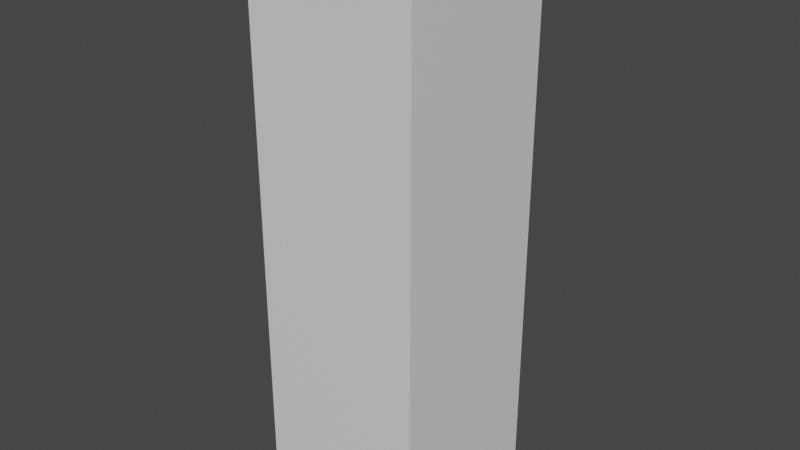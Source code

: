 # Source: diskmaskintorn.blend  (saved by Blender 2.92.15; exported with 4.5.12 LTS)
import bpy
from mathutils import Matrix  # noqa: F401  (used for matrix-valued properties, if any)

bpy.ops.wm.read_factory_settings(use_empty=True)
scene = bpy.context.scene
scene.name = 'Scene'

# ---- collections
col_collection = bpy.data.collections.new('Collection'); scene.collection.children.link(col_collection)

# ---- materials (node trees are filled in below, after node groups)
mat_material = bpy.data.materials.new('Material')
mat_material.alpha_threshold = 0.0
mat_material.use_transparent_shadow = False
mat_material.line_color = (0.0, 0.0, 0.0, 1.0)

# ---- material node trees
mat_material.use_nodes = True; mat_material.node_tree.nodes.clear()
_N = mat_material.node_tree.nodes; _L = mat_material.node_tree.links
n0 = _N.new('ShaderNodeOutputMaterial'); n0.name = 'Material Output'; n0.location = (300, 300)
n1 = _N.new('ShaderNodeBsdfPrincipled'); n1.name = 'Principled BSDF'; n1.location = (10, 300)
n1.distribution = 'GGX'
n1.subsurface_method = 'BURLEY'
n1.inputs[2].default_value = 0.4
n1.inputs[3].default_value = 1.45
n1.inputs[27].default_value = (0.0, 0.0, 0.0, 1.0)
n1.inputs[28].default_value = 1.0
_L.new(n1.outputs[0], n0.inputs[0])
n0.is_active_output = True

# ---- world
world_world = bpy.data.worlds.new('World'); scene.world = world_world
world_world.use_nodes = True; world_world.node_tree.nodes.clear()
_N = world_world.node_tree.nodes; _L = world_world.node_tree.links
n0 = _N.new('ShaderNodeOutputWorld'); n0.name = 'World Output'; n0.location = (300, 300)
n1 = _N.new('ShaderNodeBackground'); n1.name = 'Background'; n1.location = (10, 300)
n1.inputs[0].default_value = (0.05088, 0.05088, 0.05088, 1.0)
_L.new(n1.outputs[0], n0.inputs[0])
n0.is_active_output = True
world_world.color = (0.05088, 0.05088, 0.05088)
world_world.use_sun_shadow = False
world_world.sun_shadow_jitter_overblur = 0.0

# ---- meshes
me_cube = bpy.data.meshes.new('Cube')
me_cube.from_pydata([(-0.9197, -0.7574, 0.3508), (-0.9197, -0.7574, 0.9708), (0.8924, -0.7574, 0.3508), (0.8924, -0.7574, 0.9708), (-0.9197, -0.7332, -0.4729), (-0.9197, -0.7332, 0.1871), (0.8924, -0.7332, -0.4729), (0.8924, -0.7332, 0.1871), (-0.9484, -0.8436, -0.8635), (-0.9484, -0.8436, -0.5035), (0.9459, -0.8436, -0.8635), (0.9459, -0.8436, -0.5035), (0.9441, 0.5533, -0.8799), (-0.9532, 0.5533, -0.8799), (1.0, 1.0, 1.0), (1.0, 1.0, -1.0), (1.0, -1.0, 1.0), (1.0, -1.0, -1.0), (-1.0, 1.0, 1.0), (-1.0, 1.0, -1.0), (-1.0, -1.0, 1.0), (-1.0, -1.0, -1.0), (0.9441, 0.5533, -1.0), (-0.9532, 0.5533, -1.0), (-0.9532, 1.0, -1.0), (-0.9532, 1.0, -0.8799), (0.9441, 1.0, -1.0), (0.9441, 1.0, -0.8799), (-0.9484, 1.0, -0.8635), (-0.9484, 1.0, -0.5035), (0.9459, 1.0, -0.8635), (0.9459, 1.0, -0.5035), (0.9446, 1.0, -0.8635), (-0.9197, 1.0, -0.4729), (-0.9197, 1.0, 0.1871), (0.8924, 1.0, -0.4729), (0.8924, 1.0, 0.1871), (-0.9197, 1.0, 0.3508), (-0.9197, 1.0, 0.9708), (0.8924, 1.0, 0.3508), (0.8924, 1.0, 0.9708)], [], [(14, 18, 20, 16), (17, 16, 20, 21), (21, 20, 18, 19), (15, 14, 16, 17), (23, 13, 12, 22), (13, 23, 24, 25), (22, 12, 27, 26), (12, 13, 25, 27), (26, 15, 17, 21, 19, 24, 23, 22), (9, 8, 28, 29), (10, 11, 31, 30), (10, 8, 9, 11), (28, 8, 10, 30, 32), (11, 9, 29, 31), (32, 27, 25, 28), (5, 4, 33, 34), (6, 7, 36, 35), (6, 4, 5, 7), (33, 4, 6, 35), (7, 5, 34, 36), (31, 29, 33, 35), (1, 0, 37, 38), (2, 3, 40, 39), (2, 0, 1, 3), (37, 0, 2, 39), (3, 1, 38, 40), (38, 18, 14, 40), (40, 14, 15, 26, 27, 32, 30, 31, 35, 36, 34, 33, 29, 28, 25, 24, 19, 18, 38, 37, 39)])
_uv = me_cube.uv_layers.new(name='UVMap')
_uv.uv.foreach_set('vector', [0.625, 0.5, 0.875, 0.5, 0.875, 0.75, 0.625, 0.75, 0.375, 0.75, 0.625, 0.75, 0.625, 1.0, 0.375, 1.0, 0.375, 0.0, 0.625, 0.0, 0.625, 0.25, 0.375, 0.25, 0.375, 0.5, 0.625, 0.5, 0.625, 0.75, 0.375, 0.75, 0.4162, 0.25, 0.625, 0.25, 0.625, 0.0, 0.4162, 0.0, 0.625, 0.25, 0.4162, 0.25, 0.4162, 0.4469, 0.625, 0.4469, 0.4162, 1.0, 0.625, 1.0, 0.625, 0.8031, 0.4162, 0.8031, 0.875, 0.75, 0.875, 0.5, 0.6781, 0.5, 0.6781, 0.75, 0.368, 0.5, 0.375, 0.5, 0.375, 0.75, 0.125, 0.75, 0.125, 0.5, 0.1309, 0.5, 0.1309, 0.5558, 0.368, 0.5558, 0.625, 0.0, 0.375, 0.0, 0.375, 0.2433, 0.625, 0.2433, 0.375, 0.75, 0.625, 0.75, 0.625, 0.5067, 0.375, 0.5067, 0.375, 0.75, 0.375, 1.0, 0.625, 1.0, 0.625, 0.75, 0.125, 0.5067, 0.125, 0.75, 0.375, 0.75, 0.375, 0.5067, 0.3748, 0.5067, 0.625, 0.75, 0.875, 0.75, 0.875, 0.5067, 0.625, 0.5067, 0.3921, 0.4931, 0.39, 0.493, 0.39, 0.2559, 0.3921, 0.2564, 0.625, 0.0, 0.375, 0.0, 0.375, 0.2391, 0.625, 0.2391, 0.375, 0.75, 0.625, 0.75, 0.625, 0.5109, 0.375, 0.5109, 0.375, 0.75, 0.375, 1.0, 0.625, 1.0, 0.625, 0.75, 0.125, 0.5109, 0.125, 0.75, 0.375, 0.75, 0.375, 0.5109, 0.625, 0.75, 0.875, 0.75, 0.875, 0.5109, 0.625, 0.5109, 0.4371, 0.4932, 0.4371, 0.2564, 0.4409, 0.26, 0.4409, 0.4866, 0.625, 0.0, 0.375, 0.0, 0.375, 0.2425, 0.625, 0.2425, 0.375, 0.75, 0.625, 0.75, 0.625, 0.5075, 0.375, 0.5075, 0.375, 0.75, 0.375, 1.0, 0.625, 1.0, 0.625, 0.75, 0.125, 0.5075, 0.125, 0.75, 0.375, 0.75, 0.375, 0.5075, 0.625, 0.75, 0.875, 0.75, 0.875, 0.5075, 0.625, 0.5075, 0.6214, 0.26, 0.625, 0.25, 0.625, 0.5, 0.6214, 0.4866, 0.6214, 0.4866, 0.625, 0.5, 0.375, 0.5, 0.375, 0.493, 0.39, 0.493, 0.3921, 0.4931, 0.3921, 0.4932, 0.4371, 0.4932, 0.4409, 0.4866, 0.5234, 0.4866, 0.5234, 0.26, 0.4409, 0.26, 0.4371, 0.2564, 0.3921, 0.2564, 0.39, 0.2559, 0.375, 0.2559, 0.375, 0.25, 0.625, 0.25, 0.6214, 0.26, 0.5439, 0.26, 0.5439, 0.4866])
me_cube.materials.append(mat_material)
me_cube.use_remesh_preserve_volume = False
me_cube.use_remesh_preserve_attributes = False
me_cube.use_mirror_vertex_groups = False
me_cube.update()
me_cylinder = bpy.data.meshes.new('Cylinder')
me_cylinder.from_pydata([(0.0, 1.0, -1.0), (0.0, 1.0, 1.0), (0.1951, 0.9808, -1.0), (0.1951, 0.9808, 1.0), (0.3827, 0.9239, -1.0), (0.3827, 0.9239, 1.0), (0.5556, 0.8315, -1.0), (0.5556, 0.8315, 1.0), (0.7071, 0.7071, -1.0), (0.7071, 0.7071, 1.0), (0.8315, 0.5556, -1.0), (0.8315, 0.5556, 1.0), (0.9239, 0.3827, -1.0), (0.9239, 0.3827, 1.0), (0.9808, 0.1951, -1.0), (0.9808, 0.1951, 1.0), (1.0, 7.55e-08, -1.0), (1.0, 7.55e-08, 1.0), (0.9808, -0.1951, -1.0), (0.9808, -0.1951, 1.0), (0.9239, -0.3827, -1.0), (0.9239, -0.3827, 1.0), (0.8315, -0.5556, -1.0), (0.8315, -0.5556, 1.0), (0.7071, -0.7071, -1.0), (0.7071, -0.7071, 1.0), (0.5556, -0.8315, -1.0), (0.5556, -0.8315, 1.0), (0.3827, -0.9239, -1.0), (0.3827, -0.9239, 1.0), (0.1951, -0.9808, -1.0), (0.1951, -0.9808, 1.0), (-3.258e-07, -1.0, -1.0), (-3.258e-07, -1.0, 1.0), (-0.1951, -0.9808, -1.0), (-0.1951, -0.9808, 1.0), (-0.3827, -0.9239, -1.0), (-0.3827, -0.9239, 1.0), (-0.5556, -0.8315, -1.0), (-0.5556, -0.8315, 1.0), (-0.7071, -0.7071, -1.0), (-0.7071, -0.7071, 1.0), (-0.8315, -0.5556, -1.0), (-0.8315, -0.5556, 1.0), (-0.9239, -0.3827, -1.0), (-0.9239, -0.3827, 1.0), (-0.9808, -0.1951, -1.0), (-0.9808, -0.1951, 1.0), (-1.0, 9.656e-07, -1.0), (-1.0, 9.656e-07, 1.0), (-0.9808, 0.1951, -1.0), (-0.9808, 0.1951, 1.0), (-0.9239, 0.3827, -1.0), (-0.9239, 0.3827, 1.0), (-0.8315, 0.5556, -1.0), (-0.8315, 0.5556, 1.0), (-0.7071, 0.7071, -1.0), (-0.7071, 0.7071, 1.0), (-0.5556, 0.8315, -1.0), (-0.5556, 0.8315, 1.0), (-0.3827, 0.9239, -1.0), (-0.3827, 0.9239, 1.0), (-0.1951, 0.9808, -1.0), (-0.1951, 0.9808, 1.0)], [], [(0, 1, 3, 2), (2, 3, 5, 4), (4, 5, 7, 6), (6, 7, 9, 8), (8, 9, 11, 10), (10, 11, 13, 12), (12, 13, 15, 14), (14, 15, 17, 16), (16, 17, 19, 18), (18, 19, 21, 20), (20, 21, 23, 22), (22, 23, 25, 24), (24, 25, 27, 26), (26, 27, 29, 28), (28, 29, 31, 30), (30, 31, 33, 32), (32, 33, 35, 34), (34, 35, 37, 36), (36, 37, 39, 38), (38, 39, 41, 40), (40, 41, 43, 42), (42, 43, 45, 44), (44, 45, 47, 46), (46, 47, 49, 48), (48, 49, 51, 50), (50, 51, 53, 52), (52, 53, 55, 54), (54, 55, 57, 56), (56, 57, 59, 58), (58, 59, 61, 60), (3, 1, 63, 61, 59, 57, 55, 53, 51, 49, 47, 45, 43, 41, 39, 37, 35, 33, 31, 29, 27, 25, 23, 21, 19, 17, 15, 13, 11, 9, 7, 5), (60, 61, 63, 62), (62, 63, 1, 0), (0, 2, 4, 6, 8, 10, 12, 14, 16, 18, 20, 22, 24, 26, 28, 30, 32, 34, 36, 38, 40, 42, 44, 46, 48, 50, 52, 54, 56, 58, 60, 62)])
_uv = me_cylinder.uv_layers.new(name='UVMap')
_uv.uv.foreach_set('vector', [1.0, 0.5, 1.0, 1.0, 0.9688, 1.0, 0.9688, 0.5, 0.9688, 0.5, 0.9688, 1.0, 0.9375, 1.0, 0.9375, 0.5, 0.9375, 0.5, 0.9375, 1.0, 0.9062, 1.0, 0.9062, 0.5, 0.9062, 0.5, 0.9062, 1.0, 0.875, 1.0, 0.875, 0.5, 0.875, 0.5, 0.875, 1.0, 0.8438, 1.0, 0.8438, 0.5, 0.8438, 0.5, 0.8438, 1.0, 0.8125, 1.0, 0.8125, 0.5, 0.8125, 0.5, 0.8125, 1.0, 0.7812, 1.0, 0.7812, 0.5, 0.7812, 0.5, 0.7812, 1.0, 0.75, 1.0, 0.75, 0.5, 0.75, 0.5, 0.75, 1.0, 0.7188, 1.0, 0.7188, 0.5, 0.7188, 0.5, 0.7188, 1.0, 0.6875, 1.0, 0.6875, 0.5, 0.6875, 0.5, 0.6875, 1.0, 0.6562, 1.0, 0.6562, 0.5, 0.6562, 0.5, 0.6562, 1.0, 0.625, 1.0, 0.625, 0.5, 0.625, 0.5, 0.625, 1.0, 0.5938, 1.0, 0.5938, 0.5, 0.5938, 0.5, 0.5938, 1.0, 0.5625, 1.0, 0.5625, 0.5, 0.5625, 0.5, 0.5625, 1.0, 0.5312, 1.0, 0.5312, 0.5, 0.5312, 0.5, 0.5312, 1.0, 0.5, 1.0, 0.5, 0.5, 0.5, 0.5, 0.5, 1.0, 0.4688, 1.0, 0.4688, 0.5, 0.4688, 0.5, 0.4688, 1.0, 0.4375, 1.0, 0.4375, 0.5, 0.4375, 0.5, 0.4375, 1.0, 0.4062, 1.0, 0.4062, 0.5, 0.4062, 0.5, 0.4062, 1.0, 0.375, 1.0, 0.375, 0.5, 0.375, 0.5, 0.375, 1.0, 0.3438, 1.0, 0.3438, 0.5, 0.3438, 0.5, 0.3438, 1.0, 0.3125, 1.0, 0.3125, 0.5, 0.3125, 0.5, 0.3125, 1.0, 0.2812, 1.0, 0.2812, 0.5, 0.2812, 0.5, 0.2812, 1.0, 0.25, 1.0, 0.25, 0.5, 0.25, 0.5, 0.25, 1.0, 0.2188, 1.0, 0.2188, 0.5, 0.2188, 0.5, 0.2188, 1.0, 0.1875, 1.0, 0.1875, 0.5, 0.1875, 0.5, 0.1875, 1.0, 0.1562, 1.0, 0.1562, 0.5, 0.1562, 0.5, 0.1562, 1.0, 0.125, 1.0, 0.125, 0.5, 0.125, 0.5, 0.125, 1.0, 0.09375, 1.0, 0.09375, 0.5, 0.09375, 0.5, 0.09375, 1.0, 0.0625, 1.0, 0.0625, 0.5, 0.2968, 0.4854, 0.25, 0.49, 0.2032, 0.4854, 0.1582, 0.4717, 0.1167, 0.4496, 0.08029, 0.4197, 0.05045, 0.3833, 0.02827, 0.3418, 0.01461, 0.2968, 0.01, 0.25, 0.01461, 0.2032, 0.02827, 0.1582, 0.05045, 0.1167, 0.08029, 0.08029, 0.1167, 0.05045, 0.1582, 0.02827, 0.2032, 0.01461, 0.25, 0.01, 0.2968, 0.01461, 0.3418, 0.02827, 0.3833, 0.05045, 0.4197, 0.08029, 0.4496, 0.1167, 0.4717, 0.1582, 0.4854, 0.2032, 0.49, 0.25, 0.4854, 0.2968, 0.4717, 0.3418, 0.4496, 0.3833, 0.4197, 0.4197, 0.3833, 0.4496, 0.3418, 0.4717, 0.0625, 0.5, 0.0625, 1.0, 0.03125, 1.0, 0.03125, 0.5, 0.03125, 0.5, 0.03125, 1.0, 0.0, 1.0, 0.0, 0.5, 0.75, 0.49, 0.7968, 0.4854, 0.8418, 0.4717, 0.8833, 0.4496, 0.9197, 0.4197, 0.9496, 0.3833, 0.9717, 0.3418, 0.9854, 0.2968, 0.99, 0.25, 0.9854, 0.2032, 0.9717, 0.1582, 0.9496, 0.1167, 0.9197, 0.08029, 0.8833, 0.05045, 0.8418, 0.02827, 0.7968, 0.01461, 0.75, 0.01, 0.7032, 0.01461, 0.6582, 0.02827, 0.6167, 0.05045, 0.5803, 0.08029, 0.5504, 0.1167, 0.5283, 0.1582, 0.5146, 0.2032, 0.51, 0.25, 0.5146, 0.2968, 0.5283, 0.3418, 0.5504, 0.3833, 0.5803, 0.4197, 0.6167, 0.4496, 0.6582, 0.4717, 0.7032, 0.4854])
me_cylinder.use_remesh_fix_poles = True
me_cylinder.use_remesh_preserve_attributes = False
me_cylinder.use_mirror_vertex_groups = False
me_cylinder.update()

# ---- objects
ob_cube = bpy.data.objects.new('Cube', me_cube)
ob_cylinder = bpy.data.objects.new('Cylinder', me_cylinder)

# ---- transforms, parenting, visibility, modifiers, constraints
ob_cube.location = (-12.0, 0.03387, 12.04)
ob_cube.scale = (6.0, 6.0, 20.0)
ob_cube.lock_rotations_4d = False
ob_cube.empty_display_type = 'ARROWS'
ob_cube.lineart.crease_threshold = 0.0
ob_cylinder.location = (-15.96, 6.044, 17.58)
ob_cylinder.rotation_euler = (1.571, 0.0, 0.0)
ob_cylinder.scale = (0.5664, 0.5664, 0.5664)
ob_cylinder.lineart.crease_threshold = 0.0

# ---- collection membership
col_collection.objects.link(ob_cube)
col_collection.objects.link(ob_cylinder)

# ---- scene / render settings (as saved in the file)
scene.frame_start = 1; scene.frame_end = 250; scene.frame_set(1)
scene.render.engine = 'BLENDER_EEVEE_NEXT'
scene.cycles.use_denoising = False
scene.cycles.samples = 128
scene.cycles.sampling_pattern = 'TABULATED_SOBOL'
scene.cycles.use_adaptive_sampling = False
scene.cycles.use_light_tree = False
scene.view_settings.view_transform = 'Filmic'
bpy.context.view_layer.update()

# ---- added for rendering (the .blend has no active camera and no usable light): camera, sun
cam_auto = bpy.data.cameras.new('AutoCamera')
cam_auto.lens = 50.0
cam_auto.sensor_width = 36.0
cam_auto.clip_end = 1000.0
ob_auto_camera = bpy.data.objects.new('AutoCamera', cam_auto)
scene.collection.objects.link(ob_auto_camera)
ob_auto_camera.location = (28.3475, -48.1011, 44.3248)
ob_auto_camera.rotation_euler = (1.09748, -7.21219e-08, 0.694738)
scene.camera = ob_auto_camera
light_auto_sun = bpy.data.lights.new('AutoSun', 'SUN')
light_auto_sun.energy = 3.0
light_auto_sun.angle = 0.0523599
ob_auto_sun = bpy.data.objects.new('AutoSun', light_auto_sun)
scene.collection.objects.link(ob_auto_sun)
ob_auto_sun.rotation_euler = (0.872665, 0.174533, 0.523599)
bpy.context.view_layer.update()
